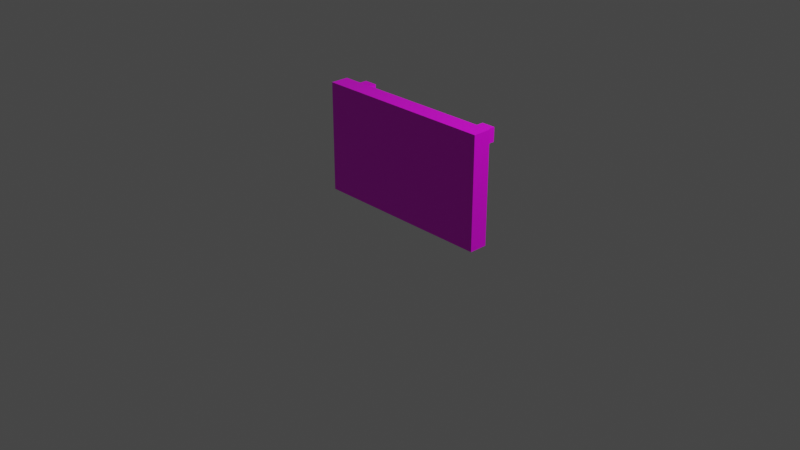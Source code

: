 # Source: multidecor_kitchen_cooker_oven_door.blend  (saved by Blender 2.90.7; exported with 4.5.12 LTS)
import bpy
from mathutils import Matrix  # noqa: F401  (used for matrix-valued properties, if any)

bpy.ops.wm.read_factory_settings(use_empty=True)
scene = bpy.context.scene
scene.name = 'Scene'

# ---- collections
col_collection = bpy.data.collections.new('Collection'); scene.collection.children.link(col_collection)

# ---- images (referenced by path relative to the original .blend; pixels are not part of the script)
import os
ASSET_DIR = os.environ.get("B2B_ASSET_DIR", "")  # directory of the original .blend (textures are referenced by path, not embedded)
HERE = os.path.dirname(os.path.abspath(__file__))  # packed textures are extracted next to this script under _unpacked/

def load_image(name, relpath, width, height, colorspace="sRGB"):
    """Load a texture the original file referenced (path relative to the .blend, or extracted next to this script)."""
    p = next((c for c in (os.path.join(HERE, relpath), os.path.join(ASSET_DIR, relpath)) if relpath and os.path.exists(c)), "")
    if p:
        img = bpy.data.images.load(p, check_existing=True)
        img.name = name
    else:  # same state as the original file: an image datablock whose file is absent (Cycles renders it pink)
        img = bpy.data.images.new(name, width, height)
        img.source = "FILE"
        img.filepath = "//" + (relpath or name)
    img.colorspace_settings.name = colorspace
    return img
img_multidecor_kitchen_cooker_oven_door_png = load_image('multidecor_kitchen_cooker_oven_door.png', 'multidecor_kitchen_cooker_oven_door.png', 1024, 1024, 'sRGB')
img_multidecor_kitchen_cooker_black_metal_png = load_image('multidecor_kitchen_cooker_black_metal.png', 'multidecor_kitchen_cooker_black_metal.png', 1024, 1024, 'sRGB')

# ---- materials (node trees are filled in below, after node groups)
mat_material_001 = bpy.data.materials.new('Material.001')
mat_material_001.alpha_threshold = 0.0
mat_material_001.use_transparent_shadow = False
mat_material_001.line_color = (0.0, 0.0, 0.0, 1.0)
mat_material_002 = bpy.data.materials.new('Material.002')
mat_material_002.use_transparent_shadow = False

# ---- material node trees
mat_material_001.use_nodes = True; mat_material_001.node_tree.nodes.clear()
_N = mat_material_001.node_tree.nodes; _L = mat_material_001.node_tree.links
n0 = _N.new('ShaderNodeOutputMaterial'); n0.name = 'Material Output'; n0.location = (300, 300)
n1 = _N.new('ShaderNodeBsdfPrincipled'); n1.name = 'Principled BSDF'; n1.location = (10, 300)
n1.distribution = 'GGX'
n1.subsurface_method = 'BURLEY'
n1.inputs[2].default_value = 0.4
n1.inputs[3].default_value = 1.45
n1.inputs[27].default_value = (0.0, 0.0, 0.0, 1.0)
n1.inputs[28].default_value = 1.0
n2 = _N.new('ShaderNodeTexImage'); n2.name = 'Image Texture'; n2.location = (-280, 280)
n2.image = img_multidecor_kitchen_cooker_oven_door_png
n2.interpolation = 'Closest'
_L.new(n1.outputs[0], n0.inputs[0])
_L.new(n2.outputs[0], n1.inputs[0])
n0.is_active_output = True
mat_material_002.use_nodes = True; mat_material_002.node_tree.nodes.clear()
_N = mat_material_002.node_tree.nodes; _L = mat_material_002.node_tree.links
n0 = _N.new('ShaderNodeBsdfPrincipled'); n0.name = 'Principled BSDF'; n0.location = (10, 300)
n0.distribution = 'GGX'
n0.subsurface_method = 'BURLEY'
n0.inputs[3].default_value = 1.45
n0.inputs[27].default_value = (0.0, 0.0, 0.0, 1.0)
n0.inputs[28].default_value = 1.0
n1 = _N.new('ShaderNodeOutputMaterial'); n1.name = 'Material Output'; n1.location = (300, 300)
n2 = _N.new('ShaderNodeTexImage'); n2.name = 'Image Texture'; n2.location = (-280, 280)
n2.image = img_multidecor_kitchen_cooker_black_metal_png
n2.interpolation = 'Closest'
_L.new(n0.outputs[0], n1.inputs[0])
_L.new(n2.outputs[0], n0.inputs[0])
n1.is_active_output = True

# ---- world
world_world = bpy.data.worlds.new('World'); scene.world = world_world
world_world.use_nodes = True; world_world.node_tree.nodes.clear()
_N = world_world.node_tree.nodes; _L = world_world.node_tree.links
n0 = _N.new('ShaderNodeOutputWorld'); n0.name = 'World Output'; n0.location = (300, 300)
n1 = _N.new('ShaderNodeBackground'); n1.name = 'Background'; n1.location = (10, 300)
n1.inputs[0].default_value = (0.05088, 0.05088, 0.05088, 1.0)
_L.new(n1.outputs[0], n0.inputs[0])
n0.is_active_output = True
world_world.color = (0.05088, 0.05088, 0.05088)
world_world.use_sun_shadow = False
world_world.sun_shadow_jitter_overblur = 0.0

# ---- cameras
cam_camera = bpy.data.cameras.new('Camera')
cam_camera.clip_end = 100.0
cam_camera.ortho_scale = 7.314

# ---- lights
light_light = bpy.data.lights.new('Light', 'POINT')
light_light.transmission_factor = 0.0
light_light.energy = 1000.0
light_light.shadow_soft_size = 0.1
light_light.shadow_maximum_resolution = 0.006
light_light.use_absolute_resolution = True

# ---- meshes
me_cube_001 = bpy.data.meshes.new('Cube.001')
me_cube_001.from_pydata([(1.0, -0.2, 1.49e-08), (-1.0, -0.2, -7.004e-07), (1.0, -4.371e-08, 0.0), (1.0, -0.2, 1.2), (-1.0, -0.2, 1.2), (1.0, -4.371e-08, 1.2), (-1.0, 4.371e-08, -2.459e-07), (-1.0, 4.371e-08, 1.2), (-0.9, -0.2, 1.0), (-0.9, -0.2, 1.15), (-0.7505, -0.2, 1.0), (-0.7505, -0.2, 1.15), (-0.9, -0.3748, 1.0), (-0.9, -0.3748, 1.15), (-0.7505, -0.3748, 1.0), (-0.7505, -0.3748, 1.15), (0.7505, -0.2, 1.0), (0.7505, -0.2, 1.15), (0.9, -0.2, 1.0), (0.9, -0.2, 1.15), (0.7505, -0.3748, 1.0), (0.7505, -0.3748, 1.15), (0.9, -0.3748, 1.0), (0.9, -0.3748, 1.15), (-0.7505, -0.2687, 1.038), (-0.7505, -0.2687, 1.113), (0.7505, -0.2687, 1.038), (0.7505, -0.2687, 1.113), (-0.7505, -0.3561, 1.038), (-0.7505, -0.3561, 1.113), (0.7505, -0.3561, 1.038), (0.7505, -0.3561, 1.113)], [], [(2, 0, 1, 6), (1, 4, 7, 6), (2, 5, 3, 0), (0, 3, 4, 1), (7, 4, 3, 5), (18, 19, 23, 22), (10, 11, 15, 14), (14, 15, 13, 12), (12, 13, 9, 8), (10, 14, 12, 8), (15, 11, 9, 13), (22, 23, 21, 20), (20, 21, 17, 16), (18, 22, 20, 16), (23, 19, 17, 21), (30, 31, 29, 28), (26, 24, 25, 27), (26, 30, 28, 24), (31, 27, 25, 29), (2, 6, 7, 5)])
me_cube_001.polygons.foreach_set('material_index', [0, 0, 0, 0, 0, 1, 1, 1, 1, 1, 1, 1, 1, 1, 1, 1, 1, 1, 1, 0])
_uv = me_cube_001.uv_layers.new(name='UVMap')
_uv.uv.foreach_set('vector', [0.4002, 0.06681, 0.4668, 0.06681, 0.4668, 0.7335, 0.4002, 0.7335, 0.4668, 0.7335, 0.8668, 0.7335, 0.8668, 0.8002, 0.4668, 0.8002, 0.4668, 0.0001395, 0.8668, 0.000139, 0.8668, 0.06681, 0.4668, 0.06681, 0.0001387, 0.06681, 0.4002, 0.06681, 0.4002, 0.7335, 0.0001389, 0.7335, 0.9335, 0.7335, 0.8668, 0.7335, 0.8668, 0.06681, 0.9335, 0.06681, 0.7172, 0.95, 0.7172, 0.9999, 0.659, 0.9999, 0.659, 0.95, 0.6089, 0.9002, 0.6089, 0.95, 0.5506, 0.95, 0.5506, 0.9002, 0.5506, 0.9002, 0.5506, 0.95, 0.5007, 0.95, 0.5007, 0.9002, 0.5506, 0.8503, 0.5506, 0.8005, 0.6089, 0.8005, 0.6089, 0.8503, 0.6089, 0.9002, 0.5506, 0.9002, 0.5506, 0.8503, 0.6089, 0.8503, 0.5506, 0.95, 0.6089, 0.95, 0.6089, 0.9999, 0.5506, 0.9999, 0.6091, 0.9002, 0.6091, 0.8503, 0.659, 0.8503, 0.659, 0.9002, 0.659, 0.9002, 0.659, 0.8503, 0.7172, 0.8503, 0.7172, 0.9002, 0.7172, 0.95, 0.659, 0.95, 0.659, 0.9002, 0.7172, 0.9002, 0.659, 0.8005, 0.7172, 0.8005, 0.7172, 0.8503, 0.659, 0.8503, 0.000139, 0.8254, 0.0001391, 0.8005, 0.5005, 0.8005, 0.5005, 0.8254, 0.0001391, 0.8545, 0.5005, 0.8545, 0.5005, 0.8794, 0.0001391, 0.8794, 0.0001391, 0.8545, 0.000139, 0.8254, 0.5005, 0.8254, 0.5005, 0.8545, 0.0001391, 0.9086, 0.0001391, 0.8794, 0.5005, 0.8794, 0.5005, 0.9086, 0.4002, 0.06681, 0.4002, 0.7335, 0.000139, 0.7335, 0.0001392, 0.06681])
me_cube_001.materials.append(mat_material_001)
me_cube_001.materials.append(mat_material_002)
me_cube_001.use_remesh_preserve_volume = False
me_cube_001.use_remesh_preserve_attributes = False
me_cube_001.use_mirror_vertex_groups = False
me_cube_001.update()

# ---- objects
ob_light = bpy.data.objects.new('Light', light_light)
ob_camera = bpy.data.objects.new('Camera', cam_camera)
ob_cube_001 = bpy.data.objects.new('Cube.001', me_cube_001)

# ---- transforms, parenting, visibility, modifiers, constraints
ob_light.location = (4.076, 1.005, 5.904)
ob_light.rotation_euler = (0.6503, 0.05522, 1.866)
ob_light.lock_rotations_4d = False
ob_light.empty_display_type = 'ARROWS'
ob_light.color = (0.0, 0.0, 0.0, 0.0)
ob_light.lineart.crease_threshold = 0.0
ob_camera.location = (7.359, -6.926, 4.958)
ob_camera.rotation_euler = (1.109, 0.0, 0.8149)
ob_camera.lock_rotations_4d = False
ob_camera.empty_display_type = 'ARROWS'
ob_camera.color = (0.0, 0.0, 0.0, 0.0)
ob_camera.display_type = 'WIRE'
ob_camera.lineart.crease_threshold = 0.0
ob_cube_001.location = (0.0, 0.0, 0.0)
ob_cube_001.rotation_euler = (0.0, -0.0, 3.142)
ob_cube_001.lock_rotations_4d = False
ob_cube_001.empty_display_type = 'ARROWS'
ob_cube_001.lineart.crease_threshold = 0.0

# ---- collection membership
col_collection.objects.link(ob_light)
col_collection.objects.link(ob_camera)
col_collection.objects.link(ob_cube_001)

# ---- scene / render settings (as saved in the file)
scene.camera = ob_camera
scene.frame_start = 1; scene.frame_end = 250; scene.frame_set(1)
scene.render.engine = 'BLENDER_EEVEE_NEXT'
scene.cycles.use_denoising = False
scene.cycles.samples = 128
scene.cycles.sampling_pattern = 'TABULATED_SOBOL'
scene.cycles.use_adaptive_sampling = False
scene.cycles.use_light_tree = False
scene.view_settings.view_transform = 'Filmic'
bpy.context.view_layer.update()
